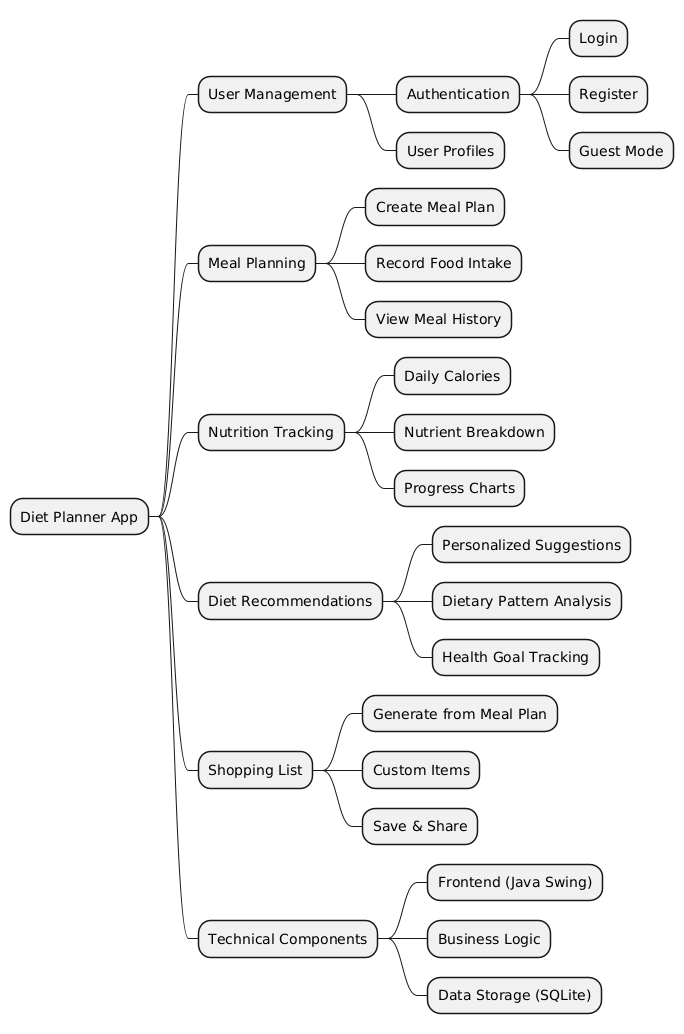

The diagram above was rendered by PlantUML. Its source (embedded in the PNG):
@startmindmap
* Diet Planner App
** User Management
*** Authentication
**** Login
**** Register
**** Guest Mode
*** User Profiles
** Meal Planning
*** Create Meal Plan
*** Record Food Intake
*** View Meal History
** Nutrition Tracking
*** Daily Calories
*** Nutrient Breakdown
*** Progress Charts
** Diet Recommendations
*** Personalized Suggestions
*** Dietary Pattern Analysis
*** Health Goal Tracking
** Shopping List
*** Generate from Meal Plan
*** Custom Items
*** Save & Share
** Technical Components
*** Frontend (Java Swing)
*** Business Logic
*** Data Storage (SQLite)
@endmindmap